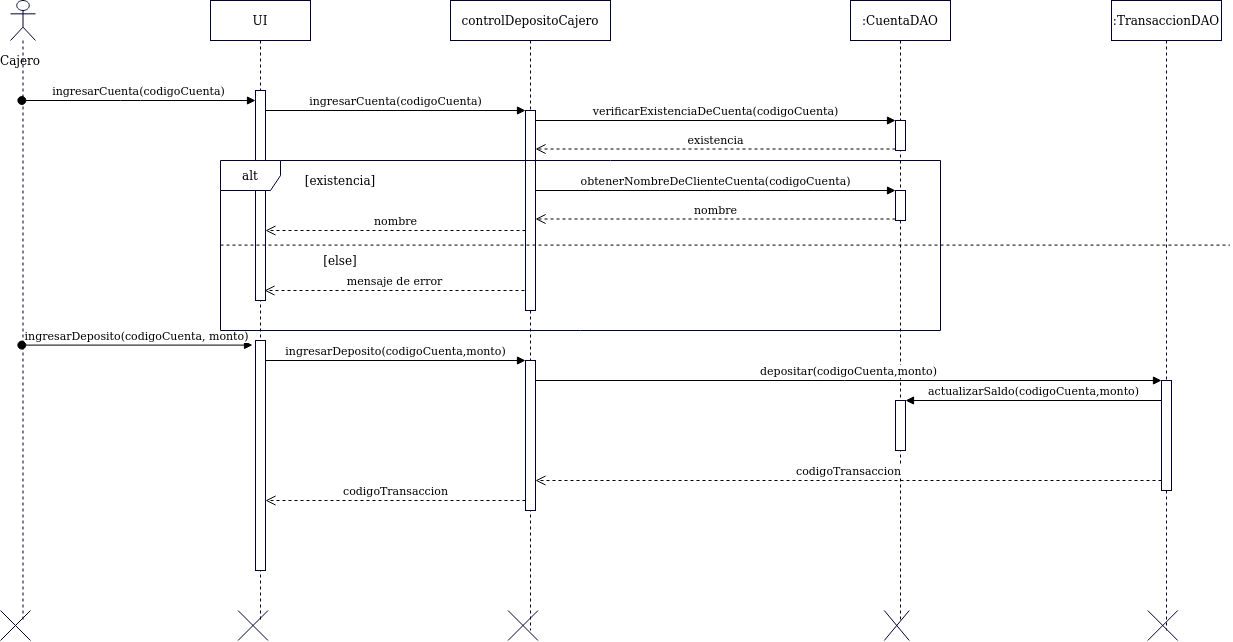

The diagram above was exported from draw.io. Its source (the exported page's mxGraphModel, read from the mxfile embedded in the PNG):
<mxGraphModel dx="1447" dy="758" grid="1" gridSize="10" guides="1" tooltips="1" connect="1" arrows="1" fold="1" page="1" pageScale="1" pageWidth="827" pageHeight="1169" math="0" shadow="0">
  <root>
    <mxCell id="0" />
    <mxCell id="1" parent="0" />
    <mxCell id="UQM2g9lAeEYijf9RlCGQ-164" value="" style="shape=umlLifeline;participant=umlActor;perimeter=lifelinePerimeter;whiteSpace=wrap;html=1;container=1;collapsible=0;recursiveResize=0;verticalAlign=top;spacingTop=36;outlineConnect=0;strokeColor=#000033;fillColor=#FFFFFF;" vertex="1" parent="1">
      <mxGeometry x="30" y="40" width="25" height="620" as="geometry" />
    </mxCell>
    <mxCell id="UQM2g9lAeEYijf9RlCGQ-252" value="Cajero" style="text;html=1;strokeColor=none;fillColor=none;align=center;verticalAlign=middle;whiteSpace=wrap;rounded=0;" vertex="1" parent="1">
      <mxGeometry x="20" y="90" width="40" height="20" as="geometry" />
    </mxCell>
    <mxCell id="UQM2g9lAeEYijf9RlCGQ-253" value="UI" style="shape=umlLifeline;perimeter=lifelinePerimeter;whiteSpace=wrap;html=1;container=1;collapsible=0;recursiveResize=0;outlineConnect=0;strokeColor=#000033;fillColor=#FFFFFF;" vertex="1" parent="1">
      <mxGeometry x="230" y="40" width="100" height="620" as="geometry" />
    </mxCell>
    <mxCell id="UQM2g9lAeEYijf9RlCGQ-333" value="" style="html=1;points=[];perimeter=orthogonalPerimeter;strokeColor=#000033;fillColor=#FFFFFF;" vertex="1" parent="UQM2g9lAeEYijf9RlCGQ-253">
      <mxGeometry x="45" y="90" width="10" height="210" as="geometry" />
    </mxCell>
    <mxCell id="UQM2g9lAeEYijf9RlCGQ-338" value="" style="html=1;points=[];perimeter=orthogonalPerimeter;strokeColor=#000033;fillColor=#FFFFFF;" vertex="1" parent="UQM2g9lAeEYijf9RlCGQ-253">
      <mxGeometry x="45" y="340" width="10" height="230" as="geometry" />
    </mxCell>
    <mxCell id="UQM2g9lAeEYijf9RlCGQ-261" value="controlDepositoCajero" style="shape=umlLifeline;perimeter=lifelinePerimeter;whiteSpace=wrap;html=1;container=1;collapsible=0;recursiveResize=0;outlineConnect=0;strokeColor=#000033;fillColor=#FFFFFF;" vertex="1" parent="1">
      <mxGeometry x="470" y="40" width="160" height="630" as="geometry" />
    </mxCell>
    <mxCell id="UQM2g9lAeEYijf9RlCGQ-335" value="" style="html=1;points=[];perimeter=orthogonalPerimeter;strokeColor=#000033;fillColor=#FFFFFF;" vertex="1" parent="UQM2g9lAeEYijf9RlCGQ-261">
      <mxGeometry x="75" y="110" width="10" height="200" as="geometry" />
    </mxCell>
    <mxCell id="UQM2g9lAeEYijf9RlCGQ-340" value="" style="html=1;points=[];perimeter=orthogonalPerimeter;strokeColor=#000033;fillColor=#FFFFFF;" vertex="1" parent="UQM2g9lAeEYijf9RlCGQ-261">
      <mxGeometry x="75" y="360" width="10" height="150" as="geometry" />
    </mxCell>
    <mxCell id="UQM2g9lAeEYijf9RlCGQ-304" value="" style="shape=umlDestroy;strokeColor=#000033;fillColor=#FFFFFF;" vertex="1" parent="1">
      <mxGeometry x="527.5" y="650" width="30" height="30" as="geometry" />
    </mxCell>
    <mxCell id="UQM2g9lAeEYijf9RlCGQ-321" value=":CuentaDAO" style="shape=umlLifeline;perimeter=lifelinePerimeter;whiteSpace=wrap;html=1;container=1;collapsible=0;recursiveResize=0;outlineConnect=0;strokeColor=#000033;fillColor=#FFFFFF;" vertex="1" parent="1">
      <mxGeometry x="870" y="40" width="100" height="620" as="geometry" />
    </mxCell>
    <mxCell id="UQM2g9lAeEYijf9RlCGQ-362" value="" style="html=1;points=[];perimeter=orthogonalPerimeter;strokeColor=#000033;fillColor=#FFFFFF;" vertex="1" parent="UQM2g9lAeEYijf9RlCGQ-321">
      <mxGeometry x="45" y="400" width="10" height="50" as="geometry" />
    </mxCell>
    <mxCell id="UQM2g9lAeEYijf9RlCGQ-369" value="" style="html=1;points=[];perimeter=orthogonalPerimeter;strokeColor=#000033;fillColor=#FFFFFF;" vertex="1" parent="UQM2g9lAeEYijf9RlCGQ-321">
      <mxGeometry x="45" y="120" width="10" height="30" as="geometry" />
    </mxCell>
    <mxCell id="UQM2g9lAeEYijf9RlCGQ-379" value="" style="html=1;points=[];perimeter=orthogonalPerimeter;strokeColor=#000033;fillColor=#FFFFFF;" vertex="1" parent="UQM2g9lAeEYijf9RlCGQ-321">
      <mxGeometry x="45" y="190" width="10" height="30" as="geometry" />
    </mxCell>
    <mxCell id="UQM2g9lAeEYijf9RlCGQ-323" value="" style="shape=umlDestroy;strokeColor=#000033;fillColor=#FFFFFF;" vertex="1" parent="1">
      <mxGeometry x="903.75" y="650" width="25" height="30" as="geometry" />
    </mxCell>
    <mxCell id="UQM2g9lAeEYijf9RlCGQ-334" value="ingresarCuenta(codigoCuenta)" style="html=1;verticalAlign=bottom;startArrow=oval;endArrow=block;startSize=8;" edge="1" target="UQM2g9lAeEYijf9RlCGQ-333" parent="1">
      <mxGeometry relative="1" as="geometry">
        <mxPoint x="41.33333333333326" y="140" as="sourcePoint" />
        <Array as="points">
          <mxPoint x="150" y="140" />
        </Array>
      </mxGeometry>
    </mxCell>
    <mxCell id="UQM2g9lAeEYijf9RlCGQ-336" value="ingresarCuenta(codigoCuenta)" style="html=1;verticalAlign=bottom;endArrow=block;entryX=0;entryY=0;" edge="1" target="UQM2g9lAeEYijf9RlCGQ-335" parent="1" source="UQM2g9lAeEYijf9RlCGQ-333">
      <mxGeometry relative="1" as="geometry">
        <mxPoint x="475" y="130" as="sourcePoint" />
      </mxGeometry>
    </mxCell>
    <mxCell id="UQM2g9lAeEYijf9RlCGQ-337" value="nombre" style="html=1;verticalAlign=bottom;endArrow=open;dashed=1;endSize=8;" edge="1" source="UQM2g9lAeEYijf9RlCGQ-335" parent="1" target="UQM2g9lAeEYijf9RlCGQ-333">
      <mxGeometry relative="1" as="geometry">
        <mxPoint x="475" y="206" as="targetPoint" />
        <Array as="points">
          <mxPoint x="490" y="270" />
        </Array>
      </mxGeometry>
    </mxCell>
    <mxCell id="UQM2g9lAeEYijf9RlCGQ-339" value="ingresarDeposito(codigoCuenta, monto)" style="html=1;verticalAlign=bottom;startArrow=oval;endArrow=block;startSize=8;entryX=-0.3;entryY=0.02;entryDx=0;entryDy=0;entryPerimeter=0;" edge="1" target="UQM2g9lAeEYijf9RlCGQ-338" parent="1" source="UQM2g9lAeEYijf9RlCGQ-164">
      <mxGeometry relative="1" as="geometry">
        <mxPoint x="215" y="380" as="sourcePoint" />
      </mxGeometry>
    </mxCell>
    <mxCell id="UQM2g9lAeEYijf9RlCGQ-341" value="ingresarDeposito(codigoCuenta,monto)" style="html=1;verticalAlign=bottom;endArrow=block;entryX=0;entryY=0;" edge="1" target="UQM2g9lAeEYijf9RlCGQ-340" parent="1" source="UQM2g9lAeEYijf9RlCGQ-338">
      <mxGeometry relative="1" as="geometry">
        <mxPoint x="475" y="380" as="sourcePoint" />
      </mxGeometry>
    </mxCell>
    <mxCell id="UQM2g9lAeEYijf9RlCGQ-350" value=":TransaccionDAO" style="shape=umlLifeline;perimeter=lifelinePerimeter;whiteSpace=wrap;html=1;container=1;collapsible=0;recursiveResize=0;outlineConnect=0;strokeColor=#000033;fillColor=#FFFFFF;" vertex="1" parent="1">
      <mxGeometry x="1131" y="40" width="110" height="630" as="geometry" />
    </mxCell>
    <mxCell id="UQM2g9lAeEYijf9RlCGQ-359" value="" style="html=1;points=[];perimeter=orthogonalPerimeter;strokeColor=#000033;fillColor=#FFFFFF;" vertex="1" parent="UQM2g9lAeEYijf9RlCGQ-350">
      <mxGeometry x="50" y="380" width="10" height="110" as="geometry" />
    </mxCell>
    <mxCell id="UQM2g9lAeEYijf9RlCGQ-353" value="" style="shape=umlDestroy;strokeColor=#000033;fillColor=#FFFFFF;" vertex="1" parent="UQM2g9lAeEYijf9RlCGQ-350">
      <mxGeometry x="36.25" y="610" width="30" height="30" as="geometry" />
    </mxCell>
    <mxCell id="UQM2g9lAeEYijf9RlCGQ-272" value="" style="shape=umlDestroy;strokeColor=#000033;fillColor=#FFFFFF;" vertex="1" parent="1">
      <mxGeometry x="257.5" y="650" width="30" height="30" as="geometry" />
    </mxCell>
    <mxCell id="UQM2g9lAeEYijf9RlCGQ-271" value="" style="shape=umlDestroy;strokeColor=#000033;fillColor=#FFFFFF;" vertex="1" parent="1">
      <mxGeometry x="20" y="650" width="30" height="30" as="geometry" />
    </mxCell>
    <mxCell id="UQM2g9lAeEYijf9RlCGQ-360" value="depositar(codigoCuenta,monto)" style="html=1;verticalAlign=bottom;endArrow=block;entryX=0;entryY=0;" edge="1" target="UQM2g9lAeEYijf9RlCGQ-359" parent="1">
      <mxGeometry relative="1" as="geometry">
        <mxPoint x="555" y="420" as="sourcePoint" />
      </mxGeometry>
    </mxCell>
    <mxCell id="UQM2g9lAeEYijf9RlCGQ-363" value="actualizarSaldo(codigoCuenta,monto)" style="html=1;verticalAlign=bottom;endArrow=block;entryX=1;entryY=0;" edge="1" target="UQM2g9lAeEYijf9RlCGQ-362" parent="1" source="UQM2g9lAeEYijf9RlCGQ-359">
      <mxGeometry relative="1" as="geometry">
        <mxPoint x="985" y="425" as="sourcePoint" />
      </mxGeometry>
    </mxCell>
    <mxCell id="UQM2g9lAeEYijf9RlCGQ-370" value="verificarExistenciaDeCuenta(codigoCuenta)" style="html=1;verticalAlign=bottom;endArrow=block;entryX=0;entryY=0;" edge="1" target="UQM2g9lAeEYijf9RlCGQ-369" parent="1" source="UQM2g9lAeEYijf9RlCGQ-335">
      <mxGeometry relative="1" as="geometry">
        <mxPoint x="845" y="150" as="sourcePoint" />
      </mxGeometry>
    </mxCell>
    <mxCell id="UQM2g9lAeEYijf9RlCGQ-371" value="existencia" style="html=1;verticalAlign=bottom;endArrow=open;dashed=1;endSize=8;exitX=0;exitY=0.95;" edge="1" source="UQM2g9lAeEYijf9RlCGQ-369" parent="1" target="UQM2g9lAeEYijf9RlCGQ-335">
      <mxGeometry relative="1" as="geometry">
        <mxPoint x="845" y="226" as="targetPoint" />
      </mxGeometry>
    </mxCell>
    <mxCell id="UQM2g9lAeEYijf9RlCGQ-373" value="[existencia]" style="text;html=1;strokeColor=none;fillColor=none;align=center;verticalAlign=middle;whiteSpace=wrap;rounded=0;" vertex="1" parent="1">
      <mxGeometry x="340" y="210" width="40" height="20" as="geometry" />
    </mxCell>
    <mxCell id="UQM2g9lAeEYijf9RlCGQ-374" value="" style="endArrow=none;dashed=1;html=1;" edge="1" parent="1">
      <mxGeometry width="50" height="50" relative="1" as="geometry">
        <mxPoint x="240" y="284.58" as="sourcePoint" />
        <mxPoint x="1249.4117647058824" y="284.58" as="targetPoint" />
      </mxGeometry>
    </mxCell>
    <mxCell id="UQM2g9lAeEYijf9RlCGQ-375" value="[else]" style="text;html=1;strokeColor=none;fillColor=none;align=center;verticalAlign=middle;whiteSpace=wrap;rounded=0;" vertex="1" parent="1">
      <mxGeometry x="340" y="290" width="40" height="20" as="geometry" />
    </mxCell>
    <mxCell id="UQM2g9lAeEYijf9RlCGQ-380" value="obtenerNombreDeClienteCuenta(codigoCuenta)" style="html=1;verticalAlign=bottom;endArrow=block;entryX=0;entryY=0;" edge="1" target="UQM2g9lAeEYijf9RlCGQ-379" parent="1">
      <mxGeometry relative="1" as="geometry">
        <mxPoint x="555" y="230" as="sourcePoint" />
      </mxGeometry>
    </mxCell>
    <mxCell id="UQM2g9lAeEYijf9RlCGQ-381" value="nombre" style="html=1;verticalAlign=bottom;endArrow=open;dashed=1;endSize=8;exitX=0;exitY=0.95;" edge="1" source="UQM2g9lAeEYijf9RlCGQ-379" parent="1">
      <mxGeometry relative="1" as="geometry">
        <mxPoint x="555" y="258.5" as="targetPoint" />
      </mxGeometry>
    </mxCell>
    <mxCell id="UQM2g9lAeEYijf9RlCGQ-382" value="mensaje de error" style="html=1;verticalAlign=bottom;endArrow=open;dashed=1;endSize=8;" edge="1" parent="1">
      <mxGeometry relative="1" as="geometry">
        <mxPoint x="284" y="330" as="targetPoint" />
        <mxPoint x="544" y="330" as="sourcePoint" />
        <Array as="points">
          <mxPoint x="489" y="330" />
        </Array>
      </mxGeometry>
    </mxCell>
    <mxCell id="UQM2g9lAeEYijf9RlCGQ-372" value="alt" style="shape=umlFrame;whiteSpace=wrap;html=1;strokeColor=#000033;fillColor=#FFFFFF;" vertex="1" parent="1">
      <mxGeometry x="240" y="200" width="720" height="170" as="geometry" />
    </mxCell>
    <mxCell id="UQM2g9lAeEYijf9RlCGQ-383" value="codigoTransaccion" style="html=1;verticalAlign=bottom;endArrow=open;dashed=1;endSize=8;" edge="1" parent="1" source="UQM2g9lAeEYijf9RlCGQ-359" target="UQM2g9lAeEYijf9RlCGQ-340">
      <mxGeometry relative="1" as="geometry">
        <mxPoint x="800" y="560" as="targetPoint" />
        <mxPoint x="1160" y="560" as="sourcePoint" />
        <Array as="points">
          <mxPoint x="1000" y="520" />
        </Array>
      </mxGeometry>
    </mxCell>
    <mxCell id="UQM2g9lAeEYijf9RlCGQ-384" value="codigoTransaccion" style="html=1;verticalAlign=bottom;endArrow=open;dashed=1;endSize=8;" edge="1" parent="1" source="UQM2g9lAeEYijf9RlCGQ-340" target="UQM2g9lAeEYijf9RlCGQ-338">
      <mxGeometry relative="1" as="geometry">
        <mxPoint x="565.0000000000002" y="530" as="targetPoint" />
        <mxPoint x="1191" y="530" as="sourcePoint" />
        <Array as="points">
          <mxPoint x="500" y="540" />
        </Array>
      </mxGeometry>
    </mxCell>
  </root>
</mxGraphModel>